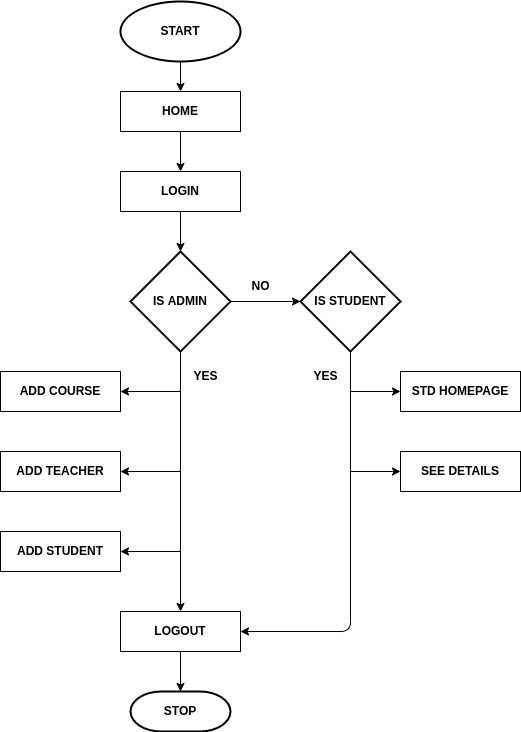

The diagram above was exported from draw.io. Its source (the exported page's mxGraphModel, read from the mxfile embedded in the PNG):
<mxGraphModel dx="1105" dy="601" grid="1" gridSize="10" guides="1" tooltips="1" connect="1" arrows="1" fold="1" page="1" pageScale="1" pageWidth="850" pageHeight="1100" math="0" shadow="0">
  <root>
    <mxCell id="0" />
    <mxCell id="1" parent="0" />
    <mxCell id="16" style="edgeStyle=none;html=1;entryX=0.5;entryY=0;entryDx=0;entryDy=0;" parent="1" source="2" target="4" edge="1">
      <mxGeometry relative="1" as="geometry" />
    </mxCell>
    <mxCell id="2" value="&lt;b&gt;START&lt;/b&gt;" style="strokeWidth=2;html=1;shape=mxgraph.flowchart.start_1;whiteSpace=wrap;" parent="1" vertex="1">
      <mxGeometry x="360" y="30" width="120" height="60" as="geometry" />
    </mxCell>
    <mxCell id="3" value="&lt;b&gt;STOP&lt;/b&gt;" style="strokeWidth=2;html=1;shape=mxgraph.flowchart.terminator;whiteSpace=wrap;" parent="1" vertex="1">
      <mxGeometry x="370" y="720" width="100" height="40" as="geometry" />
    </mxCell>
    <mxCell id="17" style="edgeStyle=none;html=1;entryX=0.5;entryY=0;entryDx=0;entryDy=0;" parent="1" source="4" target="5" edge="1">
      <mxGeometry relative="1" as="geometry" />
    </mxCell>
    <mxCell id="4" value="&lt;b&gt;HOME&lt;/b&gt;" style="rounded=0;whiteSpace=wrap;html=1;" parent="1" vertex="1">
      <mxGeometry x="360" y="120" width="120" height="40" as="geometry" />
    </mxCell>
    <mxCell id="18" style="edgeStyle=none;html=1;" parent="1" source="5" target="6" edge="1">
      <mxGeometry relative="1" as="geometry" />
    </mxCell>
    <mxCell id="5" value="&lt;b&gt;LOGIN&lt;/b&gt;" style="rounded=0;whiteSpace=wrap;html=1;" parent="1" vertex="1">
      <mxGeometry x="360" y="200" width="120" height="40" as="geometry" />
    </mxCell>
    <mxCell id="19" style="edgeStyle=none;html=1;" parent="1" source="6" target="15" edge="1">
      <mxGeometry relative="1" as="geometry" />
    </mxCell>
    <mxCell id="24" style="edgeStyle=none;html=1;entryX=0;entryY=0.5;entryDx=0;entryDy=0;entryPerimeter=0;" parent="1" source="6" target="8" edge="1">
      <mxGeometry relative="1" as="geometry" />
    </mxCell>
    <mxCell id="6" value="&lt;b&gt;IS ADMIN&lt;/b&gt;" style="strokeWidth=2;html=1;shape=mxgraph.flowchart.decision;whiteSpace=wrap;" parent="1" vertex="1">
      <mxGeometry x="370" y="280" width="100" height="100" as="geometry" />
    </mxCell>
    <mxCell id="26" style="edgeStyle=orthogonalEdgeStyle;html=1;entryX=1;entryY=0.5;entryDx=0;entryDy=0;exitX=0.5;exitY=1;exitDx=0;exitDy=0;exitPerimeter=0;" parent="1" source="8" target="15" edge="1">
      <mxGeometry relative="1" as="geometry" />
    </mxCell>
    <mxCell id="8" value="&lt;b&gt;IS STUDENT&lt;/b&gt;" style="strokeWidth=2;html=1;shape=mxgraph.flowchart.decision;whiteSpace=wrap;" parent="1" vertex="1">
      <mxGeometry x="540" y="280" width="100" height="100" as="geometry" />
    </mxCell>
    <mxCell id="20" style="edgeStyle=none;html=1;startArrow=classic;startFill=1;endArrow=none;endFill=0;" parent="1" source="9" edge="1">
      <mxGeometry relative="1" as="geometry">
        <mxPoint x="420" y="420" as="targetPoint" />
      </mxGeometry>
    </mxCell>
    <mxCell id="9" value="&lt;b&gt;ADD COURSE&lt;/b&gt;" style="rounded=0;whiteSpace=wrap;html=1;" parent="1" vertex="1">
      <mxGeometry x="240" y="400" width="120" height="40" as="geometry" />
    </mxCell>
    <mxCell id="21" style="edgeStyle=none;html=1;startArrow=classic;startFill=1;endArrow=none;endFill=0;" parent="1" source="10" edge="1">
      <mxGeometry relative="1" as="geometry">
        <mxPoint x="420" y="500" as="targetPoint" />
      </mxGeometry>
    </mxCell>
    <mxCell id="10" value="&lt;b&gt;ADD TEACHER&lt;/b&gt;" style="rounded=0;whiteSpace=wrap;html=1;" parent="1" vertex="1">
      <mxGeometry x="240" y="480" width="120" height="40" as="geometry" />
    </mxCell>
    <mxCell id="22" style="edgeStyle=none;html=1;startArrow=classic;startFill=1;endArrow=none;endFill=0;" parent="1" source="11" edge="1">
      <mxGeometry relative="1" as="geometry">
        <mxPoint x="420" y="580" as="targetPoint" />
      </mxGeometry>
    </mxCell>
    <mxCell id="11" value="&lt;b&gt;ADD STUDENT&lt;/b&gt;" style="rounded=0;whiteSpace=wrap;html=1;" parent="1" vertex="1">
      <mxGeometry x="240" y="560" width="120" height="40" as="geometry" />
    </mxCell>
    <mxCell id="27" style="edgeStyle=orthogonalEdgeStyle;html=1;startArrow=classic;startFill=1;endArrow=none;endFill=0;" parent="1" source="13" edge="1">
      <mxGeometry relative="1" as="geometry">
        <mxPoint x="590" y="420" as="targetPoint" />
      </mxGeometry>
    </mxCell>
    <mxCell id="13" value="&lt;b&gt;STD HOMEPAGE&lt;/b&gt;" style="rounded=0;whiteSpace=wrap;html=1;" parent="1" vertex="1">
      <mxGeometry x="640" y="400" width="120" height="40" as="geometry" />
    </mxCell>
    <mxCell id="28" style="edgeStyle=orthogonalEdgeStyle;html=1;startArrow=classic;startFill=1;endArrow=none;endFill=0;" parent="1" source="14" edge="1">
      <mxGeometry relative="1" as="geometry">
        <mxPoint x="590" y="500" as="targetPoint" />
      </mxGeometry>
    </mxCell>
    <mxCell id="14" value="&lt;b&gt;SEE DETAILS&lt;/b&gt;" style="rounded=0;whiteSpace=wrap;html=1;" parent="1" vertex="1">
      <mxGeometry x="640" y="480" width="120" height="40" as="geometry" />
    </mxCell>
    <mxCell id="23" style="edgeStyle=none;html=1;" parent="1" source="15" target="3" edge="1">
      <mxGeometry relative="1" as="geometry" />
    </mxCell>
    <mxCell id="15" value="&lt;b&gt;LOGOUT&lt;/b&gt;" style="rounded=0;whiteSpace=wrap;html=1;" parent="1" vertex="1">
      <mxGeometry x="360" y="640" width="120" height="40" as="geometry" />
    </mxCell>
    <mxCell id="29" value="&lt;b&gt;NO&lt;/b&gt;" style="text;html=1;align=center;verticalAlign=middle;resizable=0;points=[];autosize=1;strokeColor=none;fillColor=none;" parent="1" vertex="1">
      <mxGeometry x="480" y="300" width="40" height="30" as="geometry" />
    </mxCell>
    <mxCell id="30" value="&lt;b&gt;YES&lt;/b&gt;" style="text;html=1;align=center;verticalAlign=middle;resizable=0;points=[];autosize=1;strokeColor=none;fillColor=none;" parent="1" vertex="1">
      <mxGeometry x="420" y="390" width="50" height="30" as="geometry" />
    </mxCell>
    <mxCell id="31" value="&lt;b&gt;YES&lt;/b&gt;" style="text;html=1;align=center;verticalAlign=middle;resizable=0;points=[];autosize=1;strokeColor=none;fillColor=none;" parent="1" vertex="1">
      <mxGeometry x="540" y="390" width="50" height="30" as="geometry" />
    </mxCell>
  </root>
</mxGraphModel>